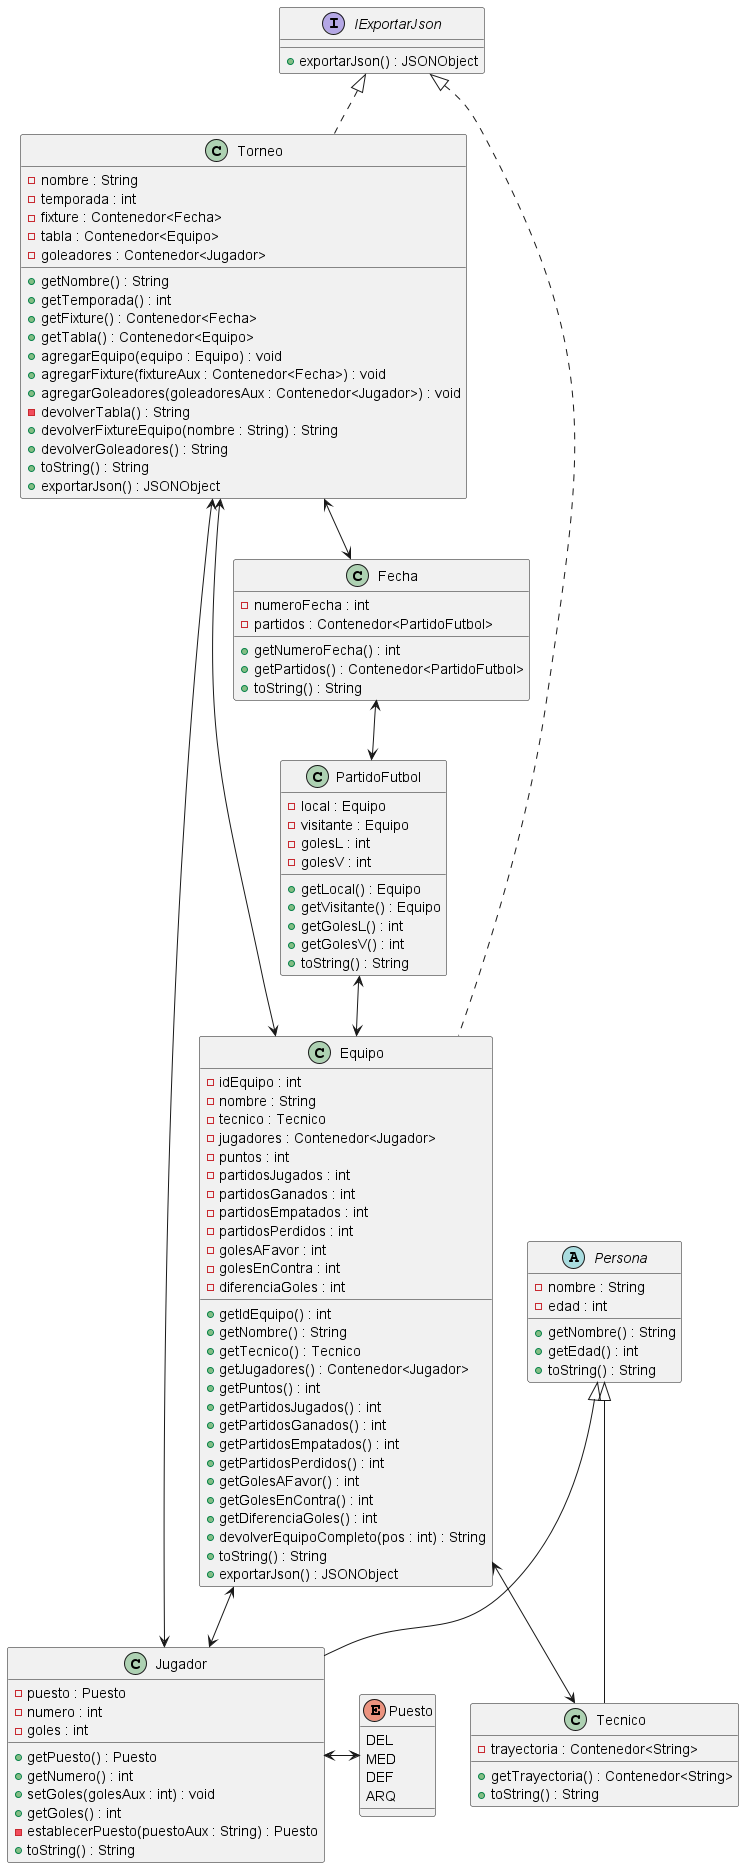

The diagram above was rendered by PlantUML. Its source (embedded in the PNG):
@startuml
Torneo <--> Fecha
Torneo <----> Equipo
Torneo <-----> Jugador
Fecha <--> PartidoFutbol
PartidoFutbol <--> Equipo
Equipo <--> Jugador
Equipo <--> Tecnico
Jugador <-> Puesto
enum Puesto {
    DEL
    MED
    DEF
    ARQ
}
interface IExportarJson {
    + exportarJson() : JSONObject
}
class Torneo implements IExportarJson {
    - nombre : String
    - temporada : int
    - fixture : Contenedor<Fecha>
    - tabla : Contenedor<Equipo>
    - goleadores : Contenedor<Jugador>
    + getNombre() : String
    + getTemporada() : int
    + getFixture() : Contenedor<Fecha>
    + getTabla() : Contenedor<Equipo>
    + agregarEquipo(equipo : Equipo) : void
    + agregarFixture(fixtureAux : Contenedor<Fecha>) : void
    + agregarGoleadores(goleadoresAux : Contenedor<Jugador>) : void
    - devolverTabla() : String
    + devolverFixtureEquipo(nombre : String) : String
    + devolverGoleadores() : String
    + toString() : String
    + exportarJson() : JSONObject
}
class Fecha {
    - numeroFecha : int
    - partidos : Contenedor<PartidoFutbol>
    + getNumeroFecha() : int
    + getPartidos() : Contenedor<PartidoFutbol>
    + toString() : String
}
class PartidoFutbol {
    - local : Equipo
    - visitante : Equipo
    - golesL : int
    - golesV : int
    + getLocal() : Equipo
    + getVisitante() : Equipo
    + getGolesL() : int
    + getGolesV() : int
    + toString() : String
}
class Equipo implements IExportarJson {
    - idEquipo : int
    - nombre : String
    - tecnico : Tecnico
    - jugadores : Contenedor<Jugador>
    - puntos : int
    - partidosJugados : int
    - partidosGanados : int
    - partidosEmpatados : int
    - partidosPerdidos : int
    - golesAFavor : int
    - golesEnContra : int
    - diferenciaGoles : int
    + getIdEquipo() : int
    + getNombre() : String
    + getTecnico() : Tecnico
    + getJugadores() : Contenedor<Jugador>
    + getPuntos() : int
    + getPartidosJugados() : int
    + getPartidosGanados() : int
    + getPartidosEmpatados() : int
    + getPartidosPerdidos() : int
    + getGolesAFavor() : int
    + getGolesEnContra() : int
    + getDiferenciaGoles() : int
    + devolverEquipoCompleto(pos : int) : String
    + toString() : String
    + exportarJson() : JSONObject
}
abstract class Persona {
    - nombre : String
    - edad : int
    + getNombre() : String
    + getEdad() : int
    + toString() : String
}
class Jugador extends Persona {
    - puesto : Puesto
    - numero : int
    - goles : int
    + getPuesto() : Puesto
    + getNumero() : int
    + setGoles(golesAux : int) : void
    + getGoles() : int
    - establecerPuesto(puestoAux : String) : Puesto
    + toString() : String
}
class Tecnico extends Persona {
    - trayectoria : Contenedor<String>
    + getTrayectoria() : Contenedor<String>
    + toString() : String
}
@enduml